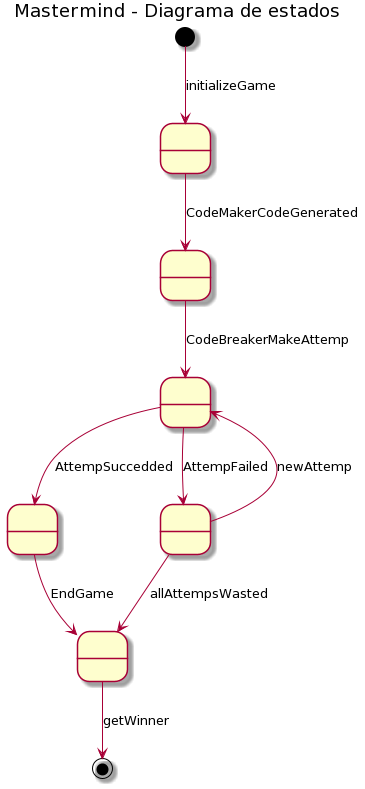

The diagram above was rendered by PlantUML. Its source (embedded in the PNG):
@startuml
title Mastermind - Diagrama de estados
state Init as " "
state Code as " "
state Attemps as " "
state Succed as " "
state Failed as " "
state End as " "


[*] --> Init: initializeGame
Init --> Code : CodeMakerCodeGenerated
Code --> Attemps : CodeBreakerMakeAttemp
Attemps --> Succed : AttempSuccedded
Attemps --> Failed : AttempFailed
Failed --> Attemps : newAttemp
Failed --> End : allAttempsWasted
Succed --> End : EndGame

End --> [*] : getWinner
@enduml